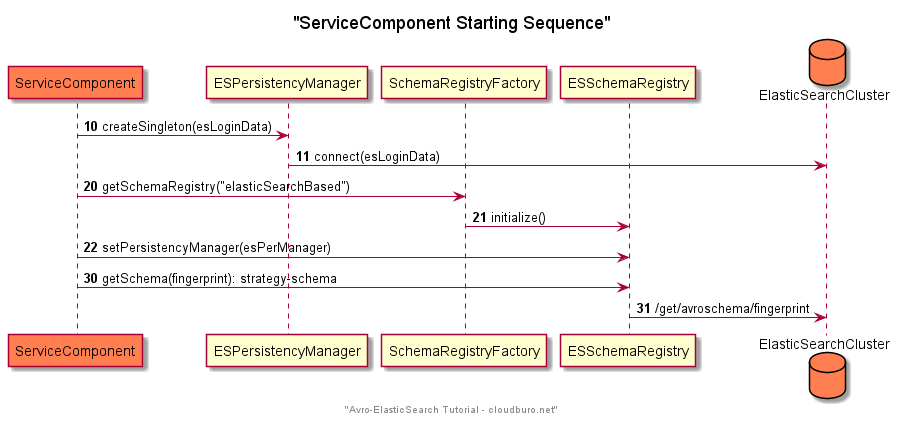

The diagram above was rendered by PlantUML. Its source (embedded in the PNG):
@startuml
title "ServiceComponent Starting Sequence"
footer "Avro-ElasticSearch Tutorial - cloudburo.net"

participant ServiceComponent order 10 #coral
participant ESPersistencyManager order 20
participant SchemaRegistryFactory order 30
participant ESSchemaRegistry order 40
database ElasticSearchCluster order 100  #coral

autonumber 10
ServiceComponent -> ESPersistencyManager: createSingleton(esLoginData)
ESPersistencyManager -> ElasticSearchCluster: connect(esLoginData)

autonumber 20
ServiceComponent -> SchemaRegistryFactory: getSchemaRegistry("elasticSearchBased")
SchemaRegistryFactory -> ESSchemaRegistry: initialize()
ServiceComponent -> ESSchemaRegistry: setPersistencyManager(esPerManager)

autonumber 30
ServiceComponent -> ESSchemaRegistry: getSchema(fingerprint): strategy-schema
ESSchemaRegistry -> ElasticSearchCluster: /get/avroschema/fingerprint

@enduml